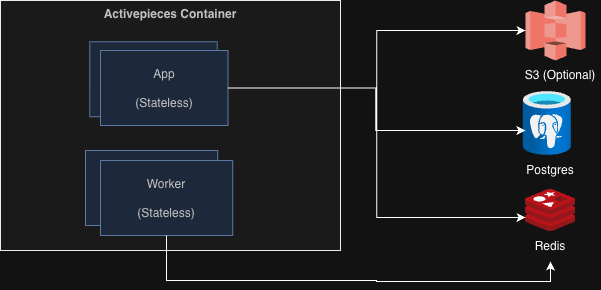

The diagram above was exported from draw.io. Its source (the exported page's mxGraphModel, read from the mxfile embedded in the PNG):
<mxGraphModel dx="859" dy="655" grid="1" gridSize="10" guides="1" tooltips="1" connect="1" arrows="1" fold="1" page="1" pageScale="1" pageWidth="850" pageHeight="1100" math="0" shadow="0">
  <root>
    <mxCell id="0" />
    <mxCell id="1" parent="0" />
    <mxCell id="gdY3N2mEr6smEg5t0HyF-4" parent="1" style="group;strokeColor=#000000;fillColor=#f5f5f5;fontColor=#333333;fontStyle=1;" value="Activepieces Container" vertex="1">
      <mxGeometry height="250" width="340" x="310" y="370" as="geometry" />
    </mxCell>
    <mxCell id="gdY3N2mEr6smEg5t0HyF-5" parent="gdY3N2mEr6smEg5t0HyF-4" style="whiteSpace=wrap;html=1;rounded=0;fillColor=#dae8fc;strokeColor=#6c8ebf;fontColor=#333333;" value="Worker" vertex="1">
      <mxGeometry height="75" width="132.22222222222223" x="85" y="150" as="geometry" />
    </mxCell>
    <mxCell id="gdY3N2mEr6smEg5t0HyF-6" parent="gdY3N2mEr6smEg5t0HyF-4" style="whiteSpace=wrap;html=1;rounded=0;fillColor=#dae8fc;strokeColor=#6c8ebf;fontColor=#333333;" value="App" vertex="1">
      <mxGeometry height="75" width="127.5" x="89.25" y="41.25" as="geometry" />
    </mxCell>
    <mxCell id="gdY3N2mEr6smEg5t0HyF-55" parent="gdY3N2mEr6smEg5t0HyF-4" style="whiteSpace=wrap;html=1;rounded=0;fillColor=#dae8fc;strokeColor=#6c8ebf;fontColor=#333333;" value="App&lt;br&gt;&lt;br&gt;(Stateless)" vertex="1">
      <mxGeometry height="75" width="127.5" x="100" y="50" as="geometry" />
    </mxCell>
    <mxCell id="gdY3N2mEr6smEg5t0HyF-62" parent="gdY3N2mEr6smEg5t0HyF-4" style="whiteSpace=wrap;html=1;rounded=0;fillColor=#dae8fc;strokeColor=#6c8ebf;fontColor=#333333;" value="Worker&lt;br&gt;&lt;br&gt;(Stateless)" vertex="1">
      <mxGeometry height="75" width="132.22222222222223" x="100" y="160" as="geometry" />
    </mxCell>
    <mxCell id="gdY3N2mEr6smEg5t0HyF-20" parent="1" style="outlineConnect=0;dashed=0;verticalLabelPosition=bottom;verticalAlign=top;align=center;html=1;shape=mxgraph.aws3.s3;fillColor=#E05243;gradientColor=none;" value="" vertex="1">
      <mxGeometry height="60" width="60" x="835" y="370" as="geometry" />
    </mxCell>
    <mxCell id="gdY3N2mEr6smEg5t0HyF-23" parent="1" style="image;aspect=fixed;html=1;points=[];align=center;fontSize=12;image=img/lib/azure2/databases/Azure_Database_PostgreSQL_Server.svg;" value="" vertex="1">
      <mxGeometry height="64" width="48" x="832.87" y="461" as="geometry" />
    </mxCell>
    <mxCell id="gdY3N2mEr6smEg5t0HyF-24" parent="1" style="image;sketch=0;aspect=fixed;html=1;points=[];align=center;fontSize=12;image=img/lib/mscae/Cache_Redis_Product.svg;" value="" vertex="1">
      <mxGeometry height="42" width="50" x="835" y="559" as="geometry" />
    </mxCell>
    <mxCell id="gdY3N2mEr6smEg5t0HyF-41" edge="1" parent="1" source="gdY3N2mEr6smEg5t0HyF-55" style="edgeStyle=orthogonalEdgeStyle;rounded=0;orthogonalLoop=1;jettySize=auto;html=1;entryX=0;entryY=0.667;entryDx=0;entryDy=0;entryPerimeter=0;exitX=1;exitY=0.5;exitDx=0;exitDy=0;" target="gdY3N2mEr6smEg5t0HyF-24">
      <mxGeometry relative="1" as="geometry" />
    </mxCell>
    <mxCell id="gdY3N2mEr6smEg5t0HyF-46" parent="1" style="text;html=1;whiteSpace=wrap;strokeColor=none;fillColor=none;align=center;verticalAlign=middle;rounded=0;" value="Redis" vertex="1">
      <mxGeometry height="30" width="60" x="830" y="601" as="geometry" />
    </mxCell>
    <mxCell id="gdY3N2mEr6smEg5t0HyF-47" parent="1" style="text;html=1;whiteSpace=wrap;strokeColor=none;fillColor=none;align=center;verticalAlign=middle;rounded=0;" value="Postgres" vertex="1">
      <mxGeometry height="30" width="60" x="830" y="525" as="geometry" />
    </mxCell>
    <mxCell id="gdY3N2mEr6smEg5t0HyF-48" parent="1" style="text;html=1;whiteSpace=wrap;strokeColor=none;fillColor=none;align=center;verticalAlign=middle;rounded=0;" value="S3 (Optional)" vertex="1">
      <mxGeometry height="30" width="80" x="830" y="430" as="geometry" />
    </mxCell>
    <mxCell id="gdY3N2mEr6smEg5t0HyF-56" edge="1" parent="1" source="gdY3N2mEr6smEg5t0HyF-55" style="edgeStyle=orthogonalEdgeStyle;rounded=0;orthogonalLoop=1;jettySize=auto;html=1;entryX=0;entryY=0.5;entryDx=0;entryDy=0;entryPerimeter=0;" target="gdY3N2mEr6smEg5t0HyF-20">
      <mxGeometry relative="1" as="geometry" />
    </mxCell>
    <mxCell id="gdY3N2mEr6smEg5t0HyF-57" edge="1" parent="1" source="gdY3N2mEr6smEg5t0HyF-55" style="edgeStyle=orthogonalEdgeStyle;rounded=0;orthogonalLoop=1;jettySize=auto;html=1;entryX=0.044;entryY=0.609;entryDx=0;entryDy=0;entryPerimeter=0;" target="gdY3N2mEr6smEg5t0HyF-23">
      <mxGeometry relative="1" as="geometry" />
    </mxCell>
    <mxCell id="gdY3N2mEr6smEg5t0HyF-64" edge="1" parent="1" source="gdY3N2mEr6smEg5t0HyF-62" style="edgeStyle=orthogonalEdgeStyle;rounded=0;orthogonalLoop=1;jettySize=auto;html=1;entryX=0.5;entryY=1;entryDx=0;entryDy=0;" target="gdY3N2mEr6smEg5t0HyF-46">
      <mxGeometry relative="1" as="geometry">
        <Array as="points">
          <mxPoint x="476" y="650" />
          <mxPoint x="686" y="650" />
          <mxPoint x="686" y="651" />
          <mxPoint x="860" y="651" />
        </Array>
      </mxGeometry>
    </mxCell>
  </root>
</mxGraphModel>